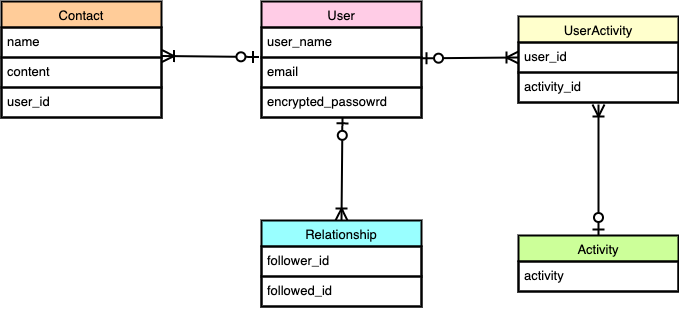

The diagram above was exported from draw.io. Its source (the exported page's mxGraphModel, read from the mxfile embedded in the PNG):
<mxGraphModel dx="816" dy="529" grid="0" gridSize="10" guides="1" tooltips="1" connect="1" arrows="1" fold="1" page="1" pageScale="1" pageWidth="827" pageHeight="1169" background="none" math="0" shadow="0">
  <root>
    <mxCell id="0" />
    <mxCell id="1" parent="0" />
    <mxCell id="77" value="User" style="swimlane;fontStyle=0;childLayout=stackLayout;horizontal=1;startSize=26;horizontalStack=0;resizeParent=1;resizeParentMax=0;resizeLast=0;collapsible=1;marginBottom=0;align=center;fontSize=13;swimlaneFillColor=#FFFFFF;fillColor=#FFCCE6;fontColor=#000000;labelBackgroundColor=none;strokeColor=#000000;strokeWidth=2;" parent="1" vertex="1">
      <mxGeometry x="345" y="116" width="160" height="116" as="geometry">
        <mxRectangle x="121" y="118" width="54" height="26" as="alternateBounds" />
      </mxGeometry>
    </mxCell>
    <mxCell id="78" value="user_name" style="text;strokeColor=#000000;fillColor=none;spacingLeft=4;spacingRight=4;overflow=hidden;rotatable=0;points=[[0,0.5],[1,0.5]];portConstraint=eastwest;fontSize=13;fontColor=#000000;labelBackgroundColor=none;strokeWidth=2;" parent="77" vertex="1">
      <mxGeometry y="26" width="160" height="30" as="geometry" />
    </mxCell>
    <mxCell id="79" value="email" style="text;strokeColor=#000000;fillColor=none;spacingLeft=4;spacingRight=4;overflow=hidden;rotatable=0;points=[[0,0.5],[1,0.5]];portConstraint=eastwest;fontSize=13;fontColor=#000000;labelBackgroundColor=none;strokeWidth=2;" parent="77" vertex="1">
      <mxGeometry y="56" width="160" height="30" as="geometry" />
    </mxCell>
    <mxCell id="80" value="encrypted_passowrd" style="text;strokeColor=#000000;fillColor=none;spacingLeft=4;spacingRight=4;overflow=hidden;rotatable=0;points=[[0,0.5],[1,0.5]];portConstraint=eastwest;fontSize=13;fontColor=#000000;labelBackgroundColor=none;strokeWidth=2;" parent="77" vertex="1">
      <mxGeometry y="86" width="160" height="30" as="geometry" />
    </mxCell>
    <mxCell id="81" value="UserActivity" style="swimlane;fontStyle=0;childLayout=stackLayout;horizontal=1;startSize=26;horizontalStack=0;resizeParent=1;resizeParentMax=0;resizeLast=0;collapsible=1;marginBottom=0;align=center;fontSize=13;fontColor=#000000;labelBackgroundColor=none;fillColor=#FFFFCC;strokeColor=#000000;strokeWidth=2;swimlaneFillColor=#FFFFFF;" parent="1" vertex="1">
      <mxGeometry x="602" y="131" width="160" height="86" as="geometry" />
    </mxCell>
    <mxCell id="82" value="user_id" style="text;strokeColor=#000000;fillColor=none;spacingLeft=4;spacingRight=4;overflow=hidden;rotatable=0;points=[[0,0.5],[1,0.5]];portConstraint=eastwest;fontSize=13;fontColor=#000000;labelBackgroundColor=none;strokeWidth=2;" parent="81" vertex="1">
      <mxGeometry y="26" width="160" height="30" as="geometry" />
    </mxCell>
    <mxCell id="83" value="activity_id" style="text;strokeColor=#000000;fillColor=none;spacingLeft=4;spacingRight=4;overflow=hidden;rotatable=0;points=[[0,0.5],[1,0.5]];portConstraint=eastwest;fontSize=13;fontColor=#000000;labelBackgroundColor=none;strokeWidth=2;" parent="81" vertex="1">
      <mxGeometry y="56" width="160" height="30" as="geometry" />
    </mxCell>
    <mxCell id="85" value="Relationship" style="swimlane;fontStyle=0;childLayout=stackLayout;horizontal=1;startSize=26;horizontalStack=0;resizeParent=1;resizeParentMax=0;resizeLast=0;collapsible=1;marginBottom=0;align=center;fontSize=13;fontColor=#000000;labelBackgroundColor=none;fillColor=#99FFFF;strokeColor=#000000;strokeWidth=2;swimlaneFillColor=#FFFFFF;" parent="1" vertex="1">
      <mxGeometry x="345" y="335" width="160" height="86" as="geometry" />
    </mxCell>
    <mxCell id="86" value="follower_id" style="text;strokeColor=#000000;fillColor=none;spacingLeft=4;spacingRight=4;overflow=hidden;rotatable=0;points=[[0,0.5],[1,0.5]];portConstraint=eastwest;fontSize=13;fontColor=#000000;labelBackgroundColor=none;strokeWidth=2;" parent="85" vertex="1">
      <mxGeometry y="26" width="160" height="30" as="geometry" />
    </mxCell>
    <mxCell id="87" value="followed_id" style="text;strokeColor=#000000;fillColor=none;spacingLeft=4;spacingRight=4;overflow=hidden;rotatable=0;points=[[0,0.5],[1,0.5]];portConstraint=eastwest;fontSize=13;fontColor=#000000;labelBackgroundColor=none;strokeWidth=2;" parent="85" vertex="1">
      <mxGeometry y="56" width="160" height="30" as="geometry" />
    </mxCell>
    <mxCell id="89" value="Activity" style="swimlane;fontStyle=0;childLayout=stackLayout;horizontal=1;startSize=26;horizontalStack=0;resizeParent=1;resizeParentMax=0;resizeLast=0;collapsible=1;marginBottom=0;align=center;fontSize=13;fontColor=#000000;labelBackgroundColor=none;fillColor=#CCFF99;strokeColor=#000000;strokeWidth=2;swimlaneFillColor=#FFFFFF;" parent="1" vertex="1">
      <mxGeometry x="602" y="350" width="160" height="56" as="geometry" />
    </mxCell>
    <mxCell id="90" value="activity" style="text;strokeColor=#000000;fillColor=none;spacingLeft=4;spacingRight=4;overflow=hidden;rotatable=0;points=[[0,0.5],[1,0.5]];portConstraint=eastwest;fontSize=13;fontColor=#000000;labelBackgroundColor=none;strokeWidth=2;" parent="89" vertex="1">
      <mxGeometry y="26" width="160" height="30" as="geometry" />
    </mxCell>
    <mxCell id="94" value="" style="fontSize=13;html=1;endArrow=ERoneToMany;startArrow=ERzeroToOne;exitX=0.506;exitY=0.995;exitDx=0;exitDy=0;exitPerimeter=0;entryX=0.5;entryY=0;entryDx=0;entryDy=0;endSize=9;startSize=9;startFill=0;fontColor=#000000;labelBackgroundColor=none;strokeColor=#000000;strokeWidth=2;" parent="1" source="80" target="85" edge="1">
      <mxGeometry width="100" height="100" relative="1" as="geometry">
        <mxPoint x="446" y="285" as="sourcePoint" />
        <mxPoint x="546" y="185" as="targetPoint" />
      </mxGeometry>
    </mxCell>
    <mxCell id="95" value="" style="fontSize=13;html=1;endArrow=ERoneToMany;startArrow=ERzeroToOne;exitX=0.5;exitY=0;exitDx=0;exitDy=0;endSize=9;startSize=9;startFill=0;fontColor=#000000;labelBackgroundColor=none;strokeColor=#000000;strokeWidth=2;" parent="1" source="89" edge="1">
      <mxGeometry width="100" height="100" relative="1" as="geometry">
        <mxPoint x="720.96" y="223.00000000000003" as="sourcePoint" />
        <mxPoint x="682" y="219" as="targetPoint" />
      </mxGeometry>
    </mxCell>
    <mxCell id="96" value="" style="fontSize=13;html=1;endArrow=ERoneToMany;startArrow=ERzeroToOne;exitX=0.994;exitY=1.028;exitDx=0;exitDy=0;exitPerimeter=0;entryX=0;entryY=0.5;entryDx=0;entryDy=0;endSize=9;startSize=9;startFill=0;fontColor=#000000;labelBackgroundColor=none;strokeColor=#000000;strokeWidth=2;" parent="1" source="78" target="82" edge="1">
      <mxGeometry width="100" height="100" relative="1" as="geometry">
        <mxPoint x="505.96000000000004" y="175.00000000000003" as="sourcePoint" />
        <mxPoint x="505" y="278.15" as="targetPoint" />
      </mxGeometry>
    </mxCell>
    <mxCell id="97" value="Contact" style="swimlane;fontStyle=0;childLayout=stackLayout;horizontal=1;startSize=26;horizontalStack=0;resizeParent=1;resizeParentMax=0;resizeLast=0;collapsible=1;marginBottom=0;align=center;fontSize=13;swimlaneFillColor=#FFFFFF;fillColor=#FFCC99;fontColor=#000000;labelBackgroundColor=none;strokeColor=#000000;strokeWidth=2;" vertex="1" parent="1">
      <mxGeometry x="85" y="116" width="160" height="116" as="geometry">
        <mxRectangle x="121" y="118" width="54" height="26" as="alternateBounds" />
      </mxGeometry>
    </mxCell>
    <mxCell id="98" value="name" style="text;strokeColor=#000000;fillColor=none;spacingLeft=4;spacingRight=4;overflow=hidden;rotatable=0;points=[[0,0.5],[1,0.5]];portConstraint=eastwest;fontSize=13;fontColor=#000000;labelBackgroundColor=none;strokeWidth=2;" vertex="1" parent="97">
      <mxGeometry y="26" width="160" height="30" as="geometry" />
    </mxCell>
    <mxCell id="99" value="content" style="text;strokeColor=#000000;fillColor=none;spacingLeft=4;spacingRight=4;overflow=hidden;rotatable=0;points=[[0,0.5],[1,0.5]];portConstraint=eastwest;fontSize=13;fontColor=#000000;labelBackgroundColor=none;strokeWidth=2;" vertex="1" parent="97">
      <mxGeometry y="56" width="160" height="30" as="geometry" />
    </mxCell>
    <mxCell id="100" value="user_id" style="text;strokeColor=#000000;fillColor=none;spacingLeft=4;spacingRight=4;overflow=hidden;rotatable=0;points=[[0,0.5],[1,0.5]];portConstraint=eastwest;fontSize=13;fontColor=#000000;labelBackgroundColor=none;strokeWidth=2;" vertex="1" parent="97">
      <mxGeometry y="86" width="160" height="30" as="geometry" />
    </mxCell>
    <mxCell id="102" value="" style="fontSize=13;html=1;endArrow=ERoneToMany;startArrow=ERzeroToOne;exitX=-0.016;exitY=-0.017;exitDx=0;exitDy=0;exitPerimeter=0;entryX=1.003;entryY=-0.05;entryDx=0;entryDy=0;endSize=9;startSize=9;startFill=0;fontColor=#000000;labelBackgroundColor=none;strokeColor=#000000;strokeWidth=2;entryPerimeter=0;" edge="1" parent="1" source="79" target="99">
      <mxGeometry width="100" height="100" relative="1" as="geometry">
        <mxPoint x="269" y="62.84000000000003" as="sourcePoint" />
        <mxPoint x="366.96000000000004" y="62" as="targetPoint" />
      </mxGeometry>
    </mxCell>
  </root>
</mxGraphModel>